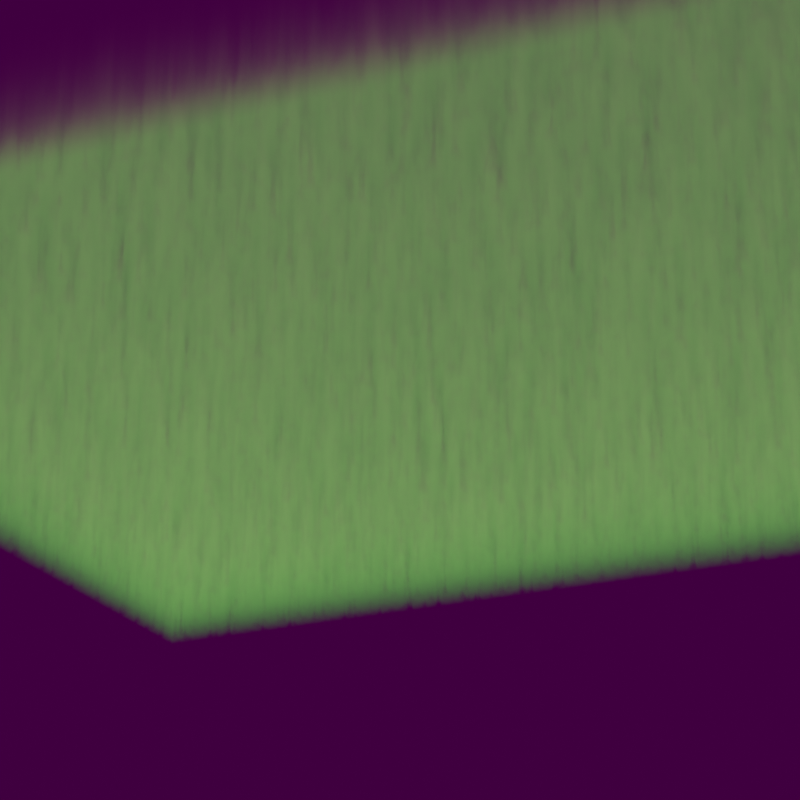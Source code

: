 # Source: Aurora.blend  (saved by Blender 3.6.13; exported with 4.5.12 LTS)
import bpy
from mathutils import Matrix  # noqa: F401  (used for matrix-valued properties, if any)

bpy.ops.wm.read_factory_settings(use_empty=True)
scene = bpy.context.scene
scene.name = 'Scene'

# ---- images (referenced by path relative to the original .blend; pixels are not part of the script)
import os
ASSET_DIR = os.environ.get("B2B_ASSET_DIR", "")  # directory of the original .blend (textures are referenced by path, not embedded)
HERE = os.path.dirname(os.path.abspath(__file__))  # packed textures are extracted next to this script under _unpacked/

def load_image(name, relpath, width, height, colorspace="sRGB"):
    """Load a texture the original file referenced (path relative to the .blend, or extracted next to this script)."""
    p = next((c for c in (os.path.join(HERE, relpath), os.path.join(ASSET_DIR, relpath)) if relpath and os.path.exists(c)), "")
    if p:
        img = bpy.data.images.load(p, check_existing=True)
        img.name = name
    else:  # same state as the original file: an image datablock whose file is absent (Cycles renders it pink)
        img = bpy.data.images.new(name, width, height)
        img.source = "FILE"
        img.filepath = "//" + (relpath or name)
    img.colorspace_settings.name = colorspace
    return img
img_frame_0190_png = load_image('frame_0190.png', 'frames/frame_0190.png', 1024, 1024, 'sRGB')
img_kloppenheim_02_4k_exr = load_image('kloppenheim_02_4k.exr', 'hdri/kloppenheim_02_4k.exr', 1024, 1024, 'Linear Rec.709')

# ---- materials (node trees are filled in below, after node groups)
mat_aurora = bpy.data.materials.new('aurora')
mat_aurora.use_transparent_shadow = False

# ---- material node trees
mat_aurora.use_nodes = True; mat_aurora.node_tree.nodes.clear()
_N = mat_aurora.node_tree.nodes; _L = mat_aurora.node_tree.links
n0 = _N.new('NodeFrame'); n0.name = 'Frame'; n0.location = (-1453, 262)
n0.label = '2d plate'
n0.width = 1217
n1 = _N.new('NodeFrame'); n1.name = 'Frame.003'; n1.location = (-1500, -278)
n1.label = 'Streaks'
n1.width = 1199
n2 = _N.new('NodeFrame'); n2.name = 'Frame.001'; n2.location = (-1381, -772)
n2.label = 'Fade'
n2.width = 1090
n3 = _N.new('NodeFrame'); n3.name = 'Frame.002'; n3.location = (-951, 785)
n3.label = 'Color'
n3.width = 1079
n4 = _N.new('ShaderNodeOutputMaterial'); n4.name = 'Material Output'; n4.location = (1070, 262)
n5 = _N.new('ShaderNodeEmission'); n5.name = 'Emission'; n5.location = (790, 325)
n6 = _N.new('ShaderNodeMath'); n6.name = 'Math'; n6.location = (523, 22)
n6.operation = 'MULTIPLY'
n7 = _N.new('ShaderNodeMapRange'); n7.name = 'Map Range.001'; n7.location = (-69, -279)
n7.inputs[3].default_value = 1.0
n7.inputs[4].default_value = 0.0001
n8 = _N.new('ShaderNodeMapRange'); n8.name = 'Map Range'; n8.location = (123, -51)
n9 = _N.new('ShaderNodeMath'); n9.name = 'Math.001'; n9.location = (295, 162)
n9.operation = 'MULTIPLY'
n10 = _N.new('ShaderNodeMapping'); n10.name = 'Mapping'; n10.location = (329, -40)
n10.inputs[2].default_value = (0.0, 0.0, 1.571)
n11 = _N.new('ShaderNodeTexCoord'); n11.name = 'Texture Coordinate'; n11.location = (30, -49)
n12 = _N.new('ShaderNodeBrightContrast'); n12.name = 'Brightness/Contrast'; n12.location = (1046, -68)
n12.inputs[2].default_value = 0.1
n13 = _N.new('ShaderNodeTexImage'); n13.name = 'Image Texture'; n13.location = (644, -60)
n13.image = img_frame_0190_png
n14 = _N.new('ShaderNodeTexCoord'); n14.name = 'Texture Coordinate.003'; n14.location = (30, -55)
n15 = _N.new('ShaderNodeTexNoise'); n15.name = 'Noise Texture'; n15.location = (650, -71)
n15.inputs[2].default_value = 90.0
n15.inputs[3].default_value = 6.0
n16 = _N.new('ShaderNodeMapping'); n16.name = 'Mapping.003'; n16.location = (329, -46)
n16.inputs[3].default_value = (1.0, 1.0, 0.01)
n17 = _N.new('ShaderNodeValToRGB'); n17.name = 'Color Ramp.001'; n17.location = (930, -40)
while len(n17.color_ramp.elements) > 1: n17.color_ramp.elements.remove(n17.color_ramp.elements[-1])
n17.color_ramp.elements[0].position = 0.3455; n17.color_ramp.elements[0].color = (0.0, 0.0, 0.0, 1.0)
_e = n17.color_ramp.elements.new(0.7018); _e.color = (1.0, 1.0, 1.0, 1.0)
n18 = _N.new('ShaderNodeTexGradient'); n18.name = 'Gradient Texture'; n18.location = (597, -76)
n19 = _N.new('ShaderNodeMapping'); n19.name = 'Mapping.001'; n19.location = (329, -64)
n19.inputs[2].default_value = (0.0, 1.571, 0.0)
n20 = _N.new('ShaderNodeTexCoord'); n20.name = 'Texture Coordinate.001'; n20.location = (30, -73)
n21 = _N.new('ShaderNodeRGBCurve'); n21.name = 'RGB Curves'; n21.location = (820, -40)
_c = n21.mapping.curves[3]
while len(_c.points) > 2: _c.points.remove(_c.points[-1])
_c.points[0].location = (0.0, 0.0); _c.points[0].handle_type = 'AUTO'
_c.points[1].location = (0.13455, 1.0); _c.points[1].handle_type = 'AUTO'
_p = _c.points.new(0.25818, 0.67); _p.handle_type = 'AUTO'
_p = _c.points.new(0.42545, 0.275); _p.handle_type = 'AUTO'
_p = _c.points.new(0.79273, 0.03); _p.handle_type = 'AUTO'
_p = _c.points.new(1.0, 0.0); _p.handle_type = 'AUTO'
n21.mapping.update()
n22 = _N.new('ShaderNodeTexCoord'); n22.name = 'Texture Coordinate.002'; n22.location = (30, -49)
n23 = _N.new('ShaderNodeValToRGB'); n23.name = 'Color Ramp'; n23.location = (809, -146)
while len(n23.color_ramp.elements) > 1: n23.color_ramp.elements.remove(n23.color_ramp.elements[-1])
n23.color_ramp.elements[0].position = 0.0; n23.color_ramp.elements[0].color = (0.01546, 0.75, 0.0, 1.0)
_e = n23.color_ramp.elements.new(1.0); _e.color = (1.0, 0.0, 0.4513, 1.0)
n24 = _N.new('ShaderNodeMapping'); n24.name = 'Mapping.002'; n24.location = (328, -40)
n24.inputs[2].default_value = (0.0, 1.571, 0.0)
n25 = _N.new('ShaderNodeTexGradient'); n25.name = 'Gradient Texture.001'; n25.location = (597, -52)
n10.parent = n0
n11.parent = n0
n12.parent = n0
n13.parent = n0
n14.parent = n1
n15.parent = n1
n16.parent = n1
n17.parent = n1
n18.parent = n2
n19.parent = n2
n20.parent = n2
n21.parent = n2
n22.parent = n3
n23.parent = n3
n24.parent = n3
n25.parent = n3
_L.new(n5.outputs[0], n4.inputs[1])
_L.new(n11.outputs[0], n10.inputs[0])
_L.new(n13.outputs[0], n12.inputs[0])
_L.new(n10.outputs[0], n13.inputs[0])
_L.new(n20.outputs[0], n19.inputs[0])
_L.new(n19.outputs[0], n18.inputs[0])
_L.new(n18.outputs[0], n21.inputs[1])
_L.new(n6.outputs[0], n5.inputs[1])
_L.new(n22.outputs[0], n24.inputs[0])
_L.new(n24.outputs[0], n25.inputs[0])
_L.new(n25.outputs[0], n23.inputs[0])
_L.new(n23.outputs[0], n5.inputs[0])
_L.new(n14.outputs[0], n16.inputs[0])
_L.new(n16.outputs[0], n15.inputs[0])
_L.new(n15.outputs[0], n17.inputs[0])
_L.new(n21.outputs[0], n7.inputs[0])
_L.new(n21.outputs[0], n6.inputs[1])
_L.new(n9.outputs[0], n6.inputs[0])
_L.new(n7.outputs[0], n8.inputs[2])
_L.new(n8.outputs[0], n9.inputs[1])
_L.new(n17.outputs[0], n8.inputs[0])
_L.new(n12.outputs[0], n9.inputs[0])
n4.is_active_output = True

# ---- world
world_world = bpy.data.worlds.new('World'); scene.world = world_world
world_world.use_nodes = True; world_world.node_tree.nodes.clear()
_N = world_world.node_tree.nodes; _L = world_world.node_tree.links
n0 = _N.new('ShaderNodeOutputWorld'); n0.name = 'World Output'; n0.location = (465, 300)
n1 = _N.new('ShaderNodeMapping'); n1.name = 'Mapping'; n1.location = (-563, 312)
n1.inputs[3].default_value = (1.0, 1.0, 2.5)
n2 = _N.new('ShaderNodeTexCoord'); n2.name = 'Texture Coordinate'; n2.location = (-837, 288)
n3 = _N.new('ShaderNodeTexEnvironment'); n3.name = 'Environment Texture'; n3.location = (-275, 328)
n3.image = img_kloppenheim_02_4k_exr
n4 = _N.new('ShaderNodeBackground'); n4.name = 'Background'; n4.location = (175, 300)
n4.inputs[1].default_value = 0.05
_L.new(n4.outputs[0], n0.inputs[0])
_L.new(n2.outputs[0], n1.inputs[0])
_L.new(n1.outputs[0], n3.inputs[0])
_L.new(n3.outputs[0], n4.inputs[0])
n0.is_active_output = True
world_world.color = (0.05088, 0.05088, 0.05088)
world_world.use_sun_shadow = False
world_world.sun_shadow_jitter_overblur = 0.0

# ---- cameras
cam_camera_002 = bpy.data.cameras.new('Camera.002')
cam_camera_003 = bpy.data.cameras.new('Camera.003')
cam_camera = bpy.data.cameras.new('Camera')
cam_camera.lens = 104.0

# ---- meshes
me_cube_001 = bpy.data.meshes.new('Cube.001')
me_cube_001.from_pydata([(-1.0, -1.0, -1.0), (-1.0, -1.0, 1.0), (-1.0, 1.0, -1.0), (-1.0, 1.0, 1.0), (1.0, -1.0, -1.0), (1.0, -1.0, 1.0), (1.0, 1.0, -1.0), (1.0, 1.0, 1.0)], [], [(0, 1, 3, 2), (2, 3, 7, 6), (6, 7, 5, 4), (4, 5, 1, 0), (2, 6, 4, 0), (7, 3, 1, 5)])
_uv = me_cube_001.uv_layers.new(name='UVMap')
_uv.uv.foreach_set('vector', [0.375, 0.0, 0.625, 0.0, 0.625, 0.25, 0.375, 0.25, 0.375, 0.25, 0.625, 0.25, 0.625, 0.5, 0.375, 0.5, 0.375, 0.5, 0.625, 0.5, 0.625, 0.75, 0.375, 0.75, 0.375, 0.75, 0.625, 0.75, 0.625, 1.0, 0.375, 1.0, 0.125, 0.5, 0.375, 0.5, 0.375, 0.75, 0.125, 0.75, 0.625, 0.5, 0.875, 0.5, 0.875, 0.75, 0.625, 0.75])
me_cube_001.materials.append(mat_aurora)
me_cube_001.update()

# ---- objects
ob_cube = bpy.data.objects.new('Cube', me_cube_001)
ob_camera = bpy.data.objects.new('Camera', cam_camera_002)
ob_camera_001 = bpy.data.objects.new('Camera.001', cam_camera_003)
ob_camera_002 = bpy.data.objects.new('Camera.002', cam_camera)

# ---- transforms, parenting, visibility, modifiers, constraints
ob_cube.location = (0.0, 0.0, 4.511)
ob_cube.scale = (7.364, 7.364, 1.0)
ob_camera.location = (-4.95, 17.68, 19.3)
ob_camera.rotation_euler = (0.8336, 2.673e-07, -2.876)
ob_camera.scale = (1.0, 1.0, 1.0)
ob_camera_001.location = (-12.65, 0.9955, -2.33)
ob_camera_001.rotation_euler = (2.061, 0.0106, -1.777)
ob_camera_002.location = (-24.63, -11.18, -7.941)
ob_camera_002.rotation_euler = (1.978, 1.49e-08, -1.148)
ob_camera_002.scale = (1.0, 1.0, 1.0)

# ---- collection membership
scene.collection.objects.link(ob_cube)
scene.collection.objects.link(ob_camera)
scene.collection.objects.link(ob_camera_001)
scene.collection.objects.link(ob_camera_002)

# ---- scene / render settings (as saved in the file)
scene.camera = ob_camera_002
scene.frame_start = 1; scene.frame_end = 200; scene.frame_set(1)
scene.render.engine = 'BLENDER_EEVEE_NEXT'
scene.render.image_settings.file_format = 'FFMPEG'
scene.render.image_settings.color_mode = 'RGB'
scene.render.resolution_x = 1080
scene.render.use_overwrite = False
scene.render.use_compositing = False
scene.render.use_sequencer = False
scene.cycles.samples = 100
scene.cycles.sampling_pattern = 'TABULATED_SOBOL'
scene.eevee.taa_samples = 100
scene.eevee.taa_render_samples = 100
scene.view_settings.view_transform = 'Standard'
bpy.context.view_layer.update()
